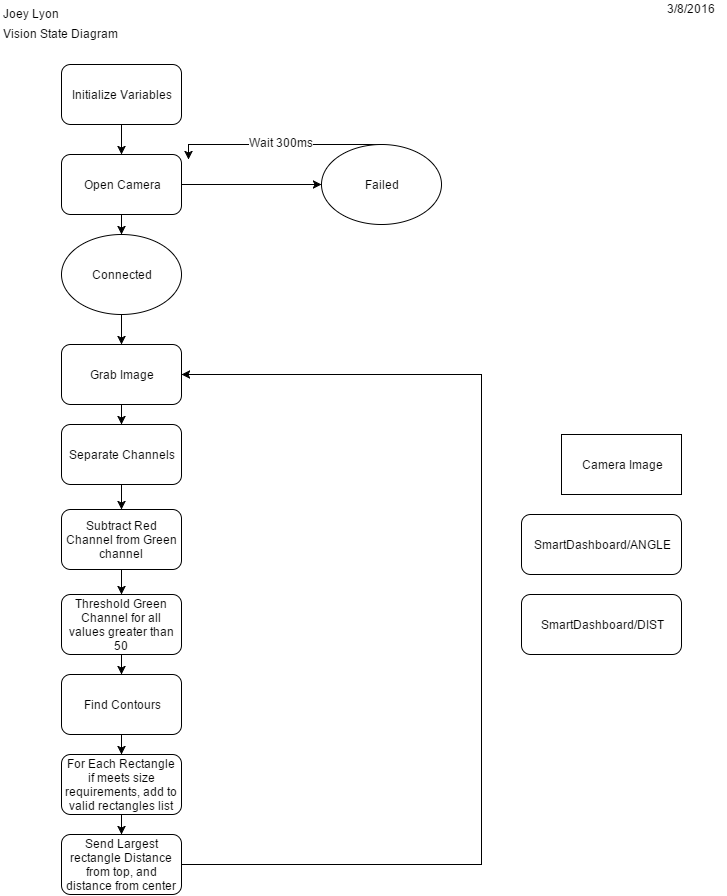

The diagram above was exported from draw.io. Its source (the exported page's mxGraphModel, read from the mxfile embedded in the PNG):
<mxGraphModel dx="876" dy="448" grid="1" gridSize="10" guides="1" tooltips="1" connect="1" arrows="1" fold="1" page="1" pageScale="1" pageWidth="826" pageHeight="1169" background="#ffffff" math="0">
  <root>
    <mxCell id="0" />
    <mxCell id="1" parent="0" />
    <mxCell id="11" style="edgeStyle=orthogonalEdgeStyle;rounded=0;html=1;entryX=0.5;entryY=0;jettySize=auto;orthogonalLoop=1;" edge="1" parent="1" source="2" target="4">
      <mxGeometry relative="1" as="geometry" />
    </mxCell>
    <mxCell id="2" value="Initialize Variables" style="rounded=1;whiteSpace=wrap;html=1;" vertex="1" parent="1">
      <mxGeometry x="130" y="110" width="120" height="60" as="geometry" />
    </mxCell>
    <mxCell id="7" style="edgeStyle=orthogonalEdgeStyle;rounded=0;html=1;entryX=0.5;entryY=0;jettySize=auto;orthogonalLoop=1;" edge="1" parent="1" source="4" target="6">
      <mxGeometry relative="1" as="geometry" />
    </mxCell>
    <mxCell id="8" style="edgeStyle=orthogonalEdgeStyle;rounded=0;html=1;entryX=0;entryY=0.5;jettySize=auto;orthogonalLoop=1;" edge="1" parent="1" source="4" target="5">
      <mxGeometry relative="1" as="geometry" />
    </mxCell>
    <mxCell id="4" value="Open Camera" style="rounded=1;whiteSpace=wrap;html=1;" vertex="1" parent="1">
      <mxGeometry x="130" y="200" width="120" height="60" as="geometry" />
    </mxCell>
    <mxCell id="14" style="edgeStyle=orthogonalEdgeStyle;rounded=0;html=1;entryX=1.058;entryY=0.083;jettySize=auto;orthogonalLoop=1;entryPerimeter=0;" edge="1" parent="1" source="5" target="4">
      <mxGeometry relative="1" as="geometry">
        <mxPoint x="450" y="160" as="targetPoint" />
        <Array as="points">
          <mxPoint x="430" y="190" />
          <mxPoint x="430" y="190" />
        </Array>
      </mxGeometry>
    </mxCell>
    <mxCell id="16" value="Wait 300ms" style="text;html=1;resizable=0;points=[];;align=center;verticalAlign=middle;labelBackgroundColor=#ffffff;" vertex="1" connectable="0" parent="14">
      <mxGeometry x="-0.0288" y="-3" relative="1" as="geometry">
        <mxPoint as="offset" />
      </mxGeometry>
    </mxCell>
    <mxCell id="5" value="Failed" style="ellipse;whiteSpace=wrap;html=1;" vertex="1" parent="1">
      <mxGeometry x="390" y="190" width="120" height="80" as="geometry" />
    </mxCell>
    <mxCell id="27" style="edgeStyle=orthogonalEdgeStyle;rounded=0;html=1;entryX=0.5;entryY=0;jettySize=auto;orthogonalLoop=1;" edge="1" parent="1" source="6" target="18">
      <mxGeometry relative="1" as="geometry" />
    </mxCell>
    <mxCell id="6" value="Connected" style="ellipse;whiteSpace=wrap;html=1;" vertex="1" parent="1">
      <mxGeometry x="130" y="280" width="120" height="80" as="geometry" />
    </mxCell>
    <mxCell id="28" style="edgeStyle=orthogonalEdgeStyle;rounded=0;html=1;jettySize=auto;orthogonalLoop=1;" edge="1" parent="1" source="18" target="19">
      <mxGeometry relative="1" as="geometry" />
    </mxCell>
    <mxCell id="18" value="Grab Image" style="rounded=1;whiteSpace=wrap;html=1;" vertex="1" parent="1">
      <mxGeometry x="130" y="390" width="120" height="60" as="geometry" />
    </mxCell>
    <mxCell id="31" style="edgeStyle=orthogonalEdgeStyle;rounded=0;html=1;entryX=0.5;entryY=0;jettySize=auto;orthogonalLoop=1;" edge="1" parent="1" source="19" target="21">
      <mxGeometry relative="1" as="geometry" />
    </mxCell>
    <mxCell id="19" value="Separate Channels" style="rounded=1;whiteSpace=wrap;html=1;" vertex="1" parent="1">
      <mxGeometry x="130" y="470" width="120" height="60" as="geometry" />
    </mxCell>
    <mxCell id="29" style="edgeStyle=orthogonalEdgeStyle;rounded=0;html=1;jettySize=auto;orthogonalLoop=1;" edge="1" parent="1" source="21" target="22">
      <mxGeometry relative="1" as="geometry" />
    </mxCell>
    <mxCell id="21" value="Subtract Red Channel from Green channel" style="rounded=1;whiteSpace=wrap;html=1;" vertex="1" parent="1">
      <mxGeometry x="130" y="555" width="120" height="60" as="geometry" />
    </mxCell>
    <mxCell id="34" style="edgeStyle=orthogonalEdgeStyle;rounded=0;html=1;entryX=0.5;entryY=0;jettySize=auto;orthogonalLoop=1;" edge="1" parent="1" source="22" target="23">
      <mxGeometry relative="1" as="geometry" />
    </mxCell>
    <mxCell id="22" value="Threshold Green Channel for all values greater than 50" style="rounded=1;whiteSpace=wrap;html=1;" vertex="1" parent="1">
      <mxGeometry x="130" y="640" width="120" height="60" as="geometry" />
    </mxCell>
    <mxCell id="35" style="edgeStyle=orthogonalEdgeStyle;rounded=0;html=1;entryX=0.5;entryY=0;jettySize=auto;orthogonalLoop=1;" edge="1" parent="1" source="23" target="24">
      <mxGeometry relative="1" as="geometry" />
    </mxCell>
    <mxCell id="23" value="Find Contours" style="rounded=1;whiteSpace=wrap;html=1;" vertex="1" parent="1">
      <mxGeometry x="130" y="720" width="120" height="60" as="geometry" />
    </mxCell>
    <mxCell id="36" style="edgeStyle=orthogonalEdgeStyle;rounded=0;html=1;entryX=0.5;entryY=0;jettySize=auto;orthogonalLoop=1;" edge="1" parent="1" source="24" target="26">
      <mxGeometry relative="1" as="geometry" />
    </mxCell>
    <mxCell id="24" value="For Each Rectangle if meets size requirements, add to valid rectangles list" style="rounded=1;whiteSpace=wrap;html=1;" vertex="1" parent="1">
      <mxGeometry x="130" y="800" width="120" height="60" as="geometry" />
    </mxCell>
    <mxCell id="25" style="edgeStyle=orthogonalEdgeStyle;rounded=0;html=1;exitX=1;exitY=0.5;entryX=1;entryY=0.5;jettySize=auto;orthogonalLoop=1;" edge="1" parent="1" source="24" target="24">
      <mxGeometry relative="1" as="geometry" />
    </mxCell>
    <mxCell id="37" style="edgeStyle=orthogonalEdgeStyle;rounded=0;html=1;entryX=1;entryY=0.5;jettySize=auto;orthogonalLoop=1;" edge="1" parent="1" source="26" target="18">
      <mxGeometry relative="1" as="geometry">
        <Array as="points">
          <mxPoint x="550" y="910" />
          <mxPoint x="550" y="420" />
        </Array>
      </mxGeometry>
    </mxCell>
    <mxCell id="26" value="Send Largest rectangle Distance from top, and distance from center" style="rounded=1;whiteSpace=wrap;html=1;" vertex="1" parent="1">
      <mxGeometry x="130" y="880" width="120" height="60" as="geometry" />
    </mxCell>
    <mxCell id="39" value="Camera Image" style="whiteSpace=wrap;html=1;" vertex="1" parent="1">
      <mxGeometry x="630" y="480" width="120" height="60" as="geometry" />
    </mxCell>
    <mxCell id="40" value="SmartDashboard/ANGLE" style="rounded=1;whiteSpace=wrap;html=1;" vertex="1" parent="1">
      <mxGeometry x="590" y="560" width="160" height="60" as="geometry" />
    </mxCell>
    <mxCell id="41" value="SmartDashboard/DIST" style="rounded=1;whiteSpace=wrap;html=1;" vertex="1" parent="1">
      <mxGeometry x="590" y="640" width="160" height="60" as="geometry" />
    </mxCell>
    <mxCell id="42" value="Joey Lyon" style="text;html=1;resizable=0;points=[];autosize=1;align=left;verticalAlign=top;spacingTop=-4;" vertex="1" parent="1">
      <mxGeometry x="70" y="52" width="70" height="20" as="geometry" />
    </mxCell>
    <mxCell id="43" value="Vision State Diagram" style="text;html=1;resizable=0;points=[];autosize=1;align=left;verticalAlign=top;spacingTop=-4;" vertex="1" parent="1">
      <mxGeometry x="70" y="72" width="130" height="20" as="geometry" />
    </mxCell>
    <mxCell id="44" value="3/8/2016&lt;div&gt;&lt;br&gt;&lt;/div&gt;" style="text;html=1;resizable=0;points=[];autosize=1;align=left;verticalAlign=top;spacingTop=-4;" vertex="1" parent="1">
      <mxGeometry x="734" y="47" width="60" height="30" as="geometry" />
    </mxCell>
  </root>
</mxGraphModel>